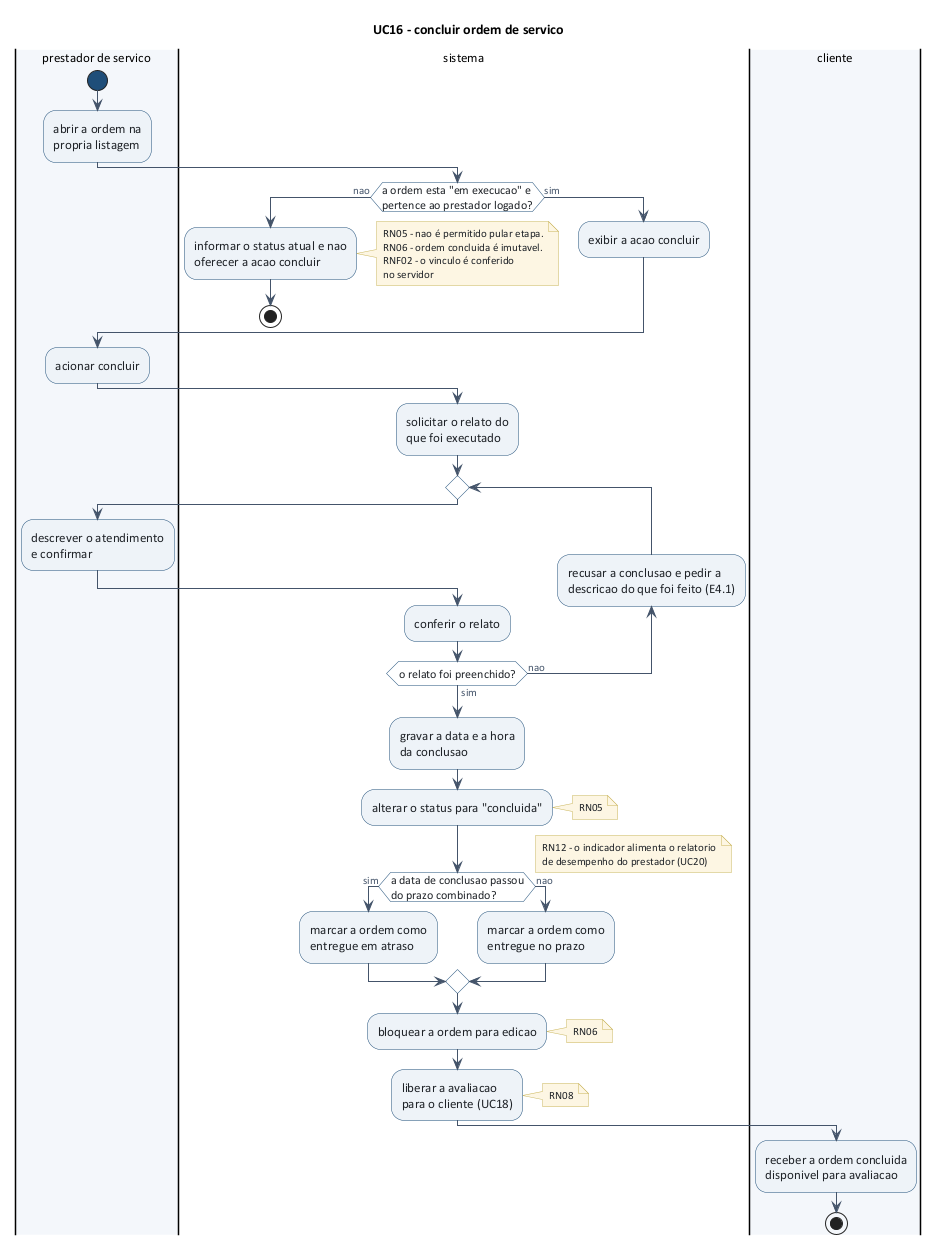

The diagram above was rendered by PlantUML. Its source (embedded in the PNG):
@startuml atividade-uc16-concluir-ordem
' sgp - diagrama de atividade do UC16 (concluir ordem de servico) - equipe 8
!include _estilo.puml
skinparam ranksep 20
skinparam nodesep 20

title UC16 - concluir ordem de servico

|#f4f7fb|prestador de servico|
start
:abrir a ordem na
propria listagem;

|#ffffff|sistema|
if (a ordem esta "em execucao" e\npertence ao prestador logado?) then (nao)
  :informar o status atual e nao
  oferecer a acao concluir;
  note right
    RN05 - nao é permitido pular etapa.
    RN06 - ordem concluida é imutavel.
    RNF02 - o vinculo é conferido
    no servidor
  end note
  stop
else (sim)
  :exibir a acao concluir;
endif

|prestador de servico|
:acionar concluir;

|#ffffff|sistema|
:solicitar o relato do
que foi executado;

repeat
  |prestador de servico|
  :descrever o atendimento
  e confirmar;
  |#ffffff|sistema|
  :conferir o relato;
backward :recusar a conclusao e pedir a
descricao do que foi feito (E4.1);
repeat while (o relato foi preenchido?) is (nao) not (sim)

|#ffffff|sistema|
:gravar a data e a hora
da conclusao;
:alterar o status para "concluida";
note right: RN05

if (a data de conclusao passou\ndo prazo combinado?) then (sim)
  :marcar a ordem como
  entregue em atraso;
else (nao)
  :marcar a ordem como
  entregue no prazo;
endif
note right
  RN12 - o indicador alimenta o relatorio
  de desempenho do prestador (UC20)
end note

:bloquear a ordem para edicao;
note right: RN06
:liberar a avaliacao
para o cliente (UC18);
note right: RN08

|#f4f7fb|cliente|
:receber a ordem concluida
disponivel para avaliacao;
stop

@enduml